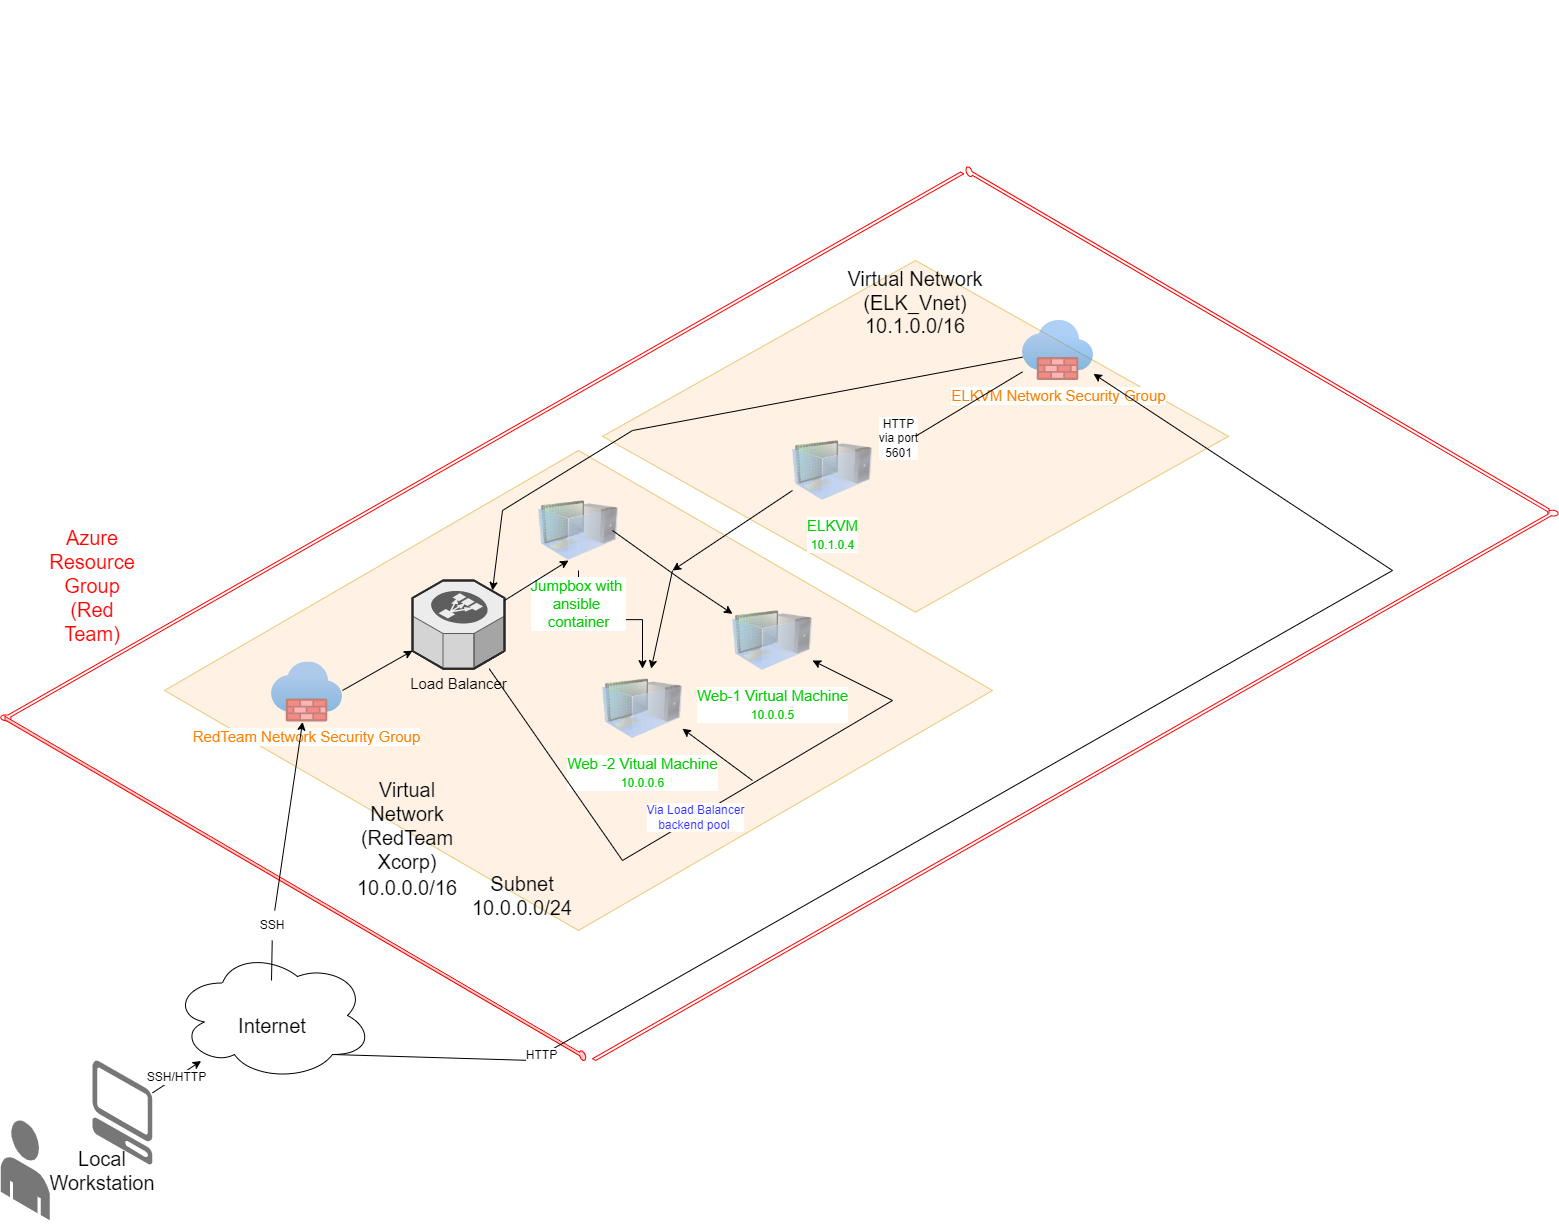

The diagram above was exported from draw.io. Its source (the exported page's mxGraphModel, read from the mxfile embedded in the PNG):
<mxGraphModel dx="1483" dy="1799" grid="1" gridSize="10" guides="1" tooltips="1" connect="1" arrows="1" fold="1" page="1" pageScale="1" pageWidth="850" pageHeight="1100" math="0" shadow="0">
  <root>
    <mxCell id="0" />
    <mxCell id="1" parent="0" />
    <mxCell id="4S3LYzeH3MM3_yHQhgBc-76" value="Virtual Network&lt;br&gt;(ELK_Vnet)" style="rhombus;whiteSpace=wrap;html=1;fontSize=20;verticalAlign=top;strokeColor=#d79b00;strokeWidth=1;dashed=0;opacity=50;fillColor=#ffe6cc;" vertex="1" parent="1">
      <mxGeometry x="620" y="150" width="626" height="351.65" as="geometry" />
    </mxCell>
    <mxCell id="4S3LYzeH3MM3_yHQhgBc-38" value="" style="rhombus;whiteSpace=wrap;html=1;fontSize=20;verticalAlign=top;strokeColor=#d79b00;strokeWidth=1;dashed=0;opacity=50;fillColor=#ffe6cc;" vertex="1" parent="1">
      <mxGeometry x="182" y="340" width="828" height="480" as="geometry" />
    </mxCell>
    <mxCell id="4S3LYzeH3MM3_yHQhgBc-4" value="" style="verticalLabelPosition=bottom;html=1;verticalAlign=top;strokeWidth=1;align=center;outlineConnect=0;dashed=0;outlineConnect=0;shape=mxgraph.aws3d.end_user;strokeColor=none;fillColor=#777777;aspect=fixed;direction=east;" vertex="1" parent="1">
      <mxGeometry x="18.3" y="1009.4" width="49" height="100.46" as="geometry" />
    </mxCell>
    <mxCell id="4S3LYzeH3MM3_yHQhgBc-5" value="" style="verticalLabelPosition=bottom;html=1;verticalAlign=top;strokeWidth=1;align=center;outlineConnect=0;dashed=0;outlineConnect=0;shape=mxgraph.aws3d.client;aspect=fixed;strokeColor=none;fillColor=#777777;direction=east;" vertex="1" parent="1">
      <mxGeometry x="110" y="950" width="60" height="104" as="geometry" />
    </mxCell>
    <mxCell id="4S3LYzeH3MM3_yHQhgBc-8" value="" style="ellipse;shape=cloud;whiteSpace=wrap;html=1;" vertex="1" parent="1">
      <mxGeometry x="190" y="840" width="200" height="130" as="geometry" />
    </mxCell>
    <mxCell id="4S3LYzeH3MM3_yHQhgBc-17" value="Load Balancer" style="verticalLabelPosition=bottom;html=1;verticalAlign=top;strokeWidth=1;align=center;outlineConnect=0;dashed=0;outlineConnect=0;shape=mxgraph.aws3d.elasticLoadBalancing;fillColor=#ECECEC;strokeColor=#5E5E5E;aspect=fixed;fontSize=15;" vertex="1" parent="1">
      <mxGeometry x="430" y="470" width="92" height="88.17" as="geometry" />
    </mxCell>
    <mxCell id="4S3LYzeH3MM3_yHQhgBc-22" value="" style="verticalLabelPosition=bottom;html=1;verticalAlign=top;strokeWidth=1;align=center;outlineConnect=0;dashed=0;outlineConnect=0;shape=mxgraph.aws3d.arrowlessNE;fillColor=#FFFFFF;aspect=fixed;strokeColor=#FF0000;" vertex="1" parent="1">
      <mxGeometry x="18.3" y="61.519999999999996" width="962.89" height="548.48" as="geometry" />
    </mxCell>
    <mxCell id="4S3LYzeH3MM3_yHQhgBc-23" value="" style="verticalLabelPosition=bottom;html=1;verticalAlign=top;strokeWidth=1;align=center;outlineConnect=0;dashed=0;outlineConnect=0;shape=mxgraph.aws3d.arrowlessNE;fillColor=#FFFFFF;aspect=fixed;direction=west;strokeColor=#FF0000;" vertex="1" parent="1">
      <mxGeometry x="610" y="400" width="965.56" height="550" as="geometry" />
    </mxCell>
    <mxCell id="4S3LYzeH3MM3_yHQhgBc-27" value="" style="verticalLabelPosition=bottom;html=1;verticalAlign=top;strokeWidth=1;align=center;outlineConnect=0;dashed=0;outlineConnect=0;shape=mxgraph.aws3d.arrowlessNE;fillColor=#FFFFFF;aspect=fixed;direction=east;rotation=60;strokeColor=#FF0000;" vertex="1" parent="1">
      <mxGeometry x="980" y="61.519999999999996" width="590" height="336.08" as="geometry" />
    </mxCell>
    <mxCell id="4S3LYzeH3MM3_yHQhgBc-28" value="" style="verticalLabelPosition=bottom;html=1;verticalAlign=top;strokeWidth=1;align=center;outlineConnect=0;dashed=0;outlineConnect=0;shape=mxgraph.aws3d.arrowlessNE;fillColor=#f8cecc;aspect=fixed;direction=west;rotation=60;strokeColor=#FF0000;" vertex="1" parent="1">
      <mxGeometry x="19.05" y="610.12" width="587.66" height="334.75" as="geometry" />
    </mxCell>
    <mxCell id="4S3LYzeH3MM3_yHQhgBc-29" value="Internet" style="text;html=1;strokeColor=none;fillColor=none;align=center;verticalAlign=middle;whiteSpace=wrap;rounded=0;fontSize=20;" vertex="1" parent="1">
      <mxGeometry x="216" y="900" width="148" height="30" as="geometry" />
    </mxCell>
    <mxCell id="4S3LYzeH3MM3_yHQhgBc-30" value="Local Workstation" style="text;html=1;strokeColor=none;fillColor=none;align=center;verticalAlign=middle;whiteSpace=wrap;rounded=0;fontSize=20;" vertex="1" parent="1">
      <mxGeometry x="90" y="1026.94" width="60" height="65.37" as="geometry" />
    </mxCell>
    <mxCell id="4S3LYzeH3MM3_yHQhgBc-42" value="Azure Resource Group (Red Team)" style="text;html=1;strokeColor=none;fillColor=none;align=center;verticalAlign=middle;whiteSpace=wrap;rounded=0;fontSize=20;opacity=50;rotation=0;fontColor=#FF0000;" vertex="1" parent="1">
      <mxGeometry x="80" y="460" width="60" height="30" as="geometry" />
    </mxCell>
    <mxCell id="4S3LYzeH3MM3_yHQhgBc-48" value="" style="text;html=1;strokeColor=none;fillColor=none;align=center;verticalAlign=middle;whiteSpace=wrap;rounded=0;fontSize=20;opacity=50;" vertex="1" parent="1">
      <mxGeometry x="550" y="570" width="60" height="30" as="geometry" />
    </mxCell>
    <mxCell id="4S3LYzeH3MM3_yHQhgBc-57" value="" style="endArrow=classic;html=1;rounded=0;fontSize=20;" edge="1" parent="1" target="4S3LYzeH3MM3_yHQhgBc-17">
      <mxGeometry width="50" height="50" relative="1" as="geometry">
        <mxPoint x="360" y="580" as="sourcePoint" />
        <mxPoint x="410" y="530" as="targetPoint" />
      </mxGeometry>
    </mxCell>
    <mxCell id="4S3LYzeH3MM3_yHQhgBc-58" value="ELKVM Network Security Group" style="aspect=fixed;html=1;points=[];align=center;image;fontSize=15;image=img/lib/azure2/networking/Firewalls.svg;opacity=50;fontColor=#FF8000;" vertex="1" parent="1">
      <mxGeometry x="1040" y="210" width="71" height="60" as="geometry" />
    </mxCell>
    <mxCell id="4S3LYzeH3MM3_yHQhgBc-59" value="RedTeam Network Security Group" style="aspect=fixed;html=1;points=[];align=center;image;fontSize=15;image=img/lib/azure2/networking/Firewalls.svg;opacity=50;fontColor=#FF8000;" vertex="1" parent="1">
      <mxGeometry x="289" y="551.43" width="71" height="60" as="geometry" />
    </mxCell>
    <mxCell id="4S3LYzeH3MM3_yHQhgBc-62" value="Web-1 Virtual Machine&lt;br style=&quot;font-size: 14px&quot;&gt;&lt;font style=&quot;font-size: 12px&quot;&gt;10.0.0.5&lt;/font&gt;" style="image;html=1;image=img/lib/clip_art/computers/Virtual_Machine_128x128.png;fontSize=15;opacity=50;fontColor=#00CC00;" vertex="1" parent="1">
      <mxGeometry x="750" y="490" width="80" height="80" as="geometry" />
    </mxCell>
    <mxCell id="4S3LYzeH3MM3_yHQhgBc-63" value="Web -2 Vitual Machine&lt;br style=&quot;font-size: 14px&quot;&gt;&lt;font style=&quot;font-size: 12px&quot;&gt;10.0.0.6&lt;/font&gt;" style="image;html=1;image=img/lib/clip_art/computers/Virtual_Machine_128x128.png;fontSize=15;opacity=50;fontColor=#00CC00;" vertex="1" parent="1">
      <mxGeometry x="620" y="558.17" width="80" height="80" as="geometry" />
    </mxCell>
    <mxCell id="4S3LYzeH3MM3_yHQhgBc-114" value="" style="edgeStyle=orthogonalEdgeStyle;rounded=0;orthogonalLoop=1;jettySize=auto;html=1;fontSize=20;fontColor=#00CC00;" edge="1" parent="1" source="4S3LYzeH3MM3_yHQhgBc-64" target="4S3LYzeH3MM3_yHQhgBc-63">
      <mxGeometry relative="1" as="geometry" />
    </mxCell>
    <mxCell id="4S3LYzeH3MM3_yHQhgBc-64" value="Jumpbox with &lt;br&gt;ansible &lt;br&gt;container" style="image;html=1;image=img/lib/clip_art/computers/Virtual_Machine_128x128.png;fontSize=15;opacity=50;fontColor=#00CC00;" vertex="1" parent="1">
      <mxGeometry x="556" y="380" width="80" height="80" as="geometry" />
    </mxCell>
    <mxCell id="4S3LYzeH3MM3_yHQhgBc-65" value="" style="endArrow=classic;html=1;rounded=0;fontSize=15;entryX=0.375;entryY=0.875;entryDx=0;entryDy=0;entryPerimeter=0;" edge="1" parent="1" target="4S3LYzeH3MM3_yHQhgBc-64">
      <mxGeometry width="50" height="50" relative="1" as="geometry">
        <mxPoint x="522" y="490" as="sourcePoint" />
        <mxPoint x="572" y="440" as="targetPoint" />
      </mxGeometry>
    </mxCell>
    <mxCell id="4S3LYzeH3MM3_yHQhgBc-67" value="" style="endArrow=classic;html=1;rounded=0;fontSize=15;startArrow=none;" edge="1" parent="1" source="4S3LYzeH3MM3_yHQhgBc-69" target="4S3LYzeH3MM3_yHQhgBc-59">
      <mxGeometry width="50" height="50" relative="1" as="geometry">
        <mxPoint x="289" y="869.9999999999998" as="sourcePoint" />
        <mxPoint x="339" y="819.9999999999998" as="targetPoint" />
      </mxGeometry>
    </mxCell>
    <mxCell id="4S3LYzeH3MM3_yHQhgBc-69" value="SSH" style="text;html=1;strokeColor=none;fillColor=none;align=center;verticalAlign=middle;whiteSpace=wrap;rounded=0;fontSize=12;opacity=50;" vertex="1" parent="1">
      <mxGeometry x="260" y="800" width="60" height="30" as="geometry" />
    </mxCell>
    <mxCell id="4S3LYzeH3MM3_yHQhgBc-71" value="" style="endArrow=none;html=1;rounded=0;fontSize=15;" edge="1" parent="1" target="4S3LYzeH3MM3_yHQhgBc-69">
      <mxGeometry width="50" height="50" relative="1" as="geometry">
        <mxPoint x="289" y="870" as="sourcePoint" />
        <mxPoint x="320.8093876702362" y="611.4299999999998" as="targetPoint" />
      </mxGeometry>
    </mxCell>
    <mxCell id="4S3LYzeH3MM3_yHQhgBc-77" value="ELKVM&lt;br style=&quot;font-size: 14px&quot;&gt;&lt;font style=&quot;font-size: 12px&quot;&gt;10.1.0.4&lt;/font&gt;" style="image;html=1;image=img/lib/clip_art/computers/Virtual_Machine_128x128.png;fontSize=15;opacity=50;fontColor=#00CC00;" vertex="1" parent="1">
      <mxGeometry x="810" y="320" width="80" height="80" as="geometry" />
    </mxCell>
    <mxCell id="4S3LYzeH3MM3_yHQhgBc-78" value="" style="endArrow=classic;html=1;rounded=0;fontSize=12;" edge="1" parent="1" target="4S3LYzeH3MM3_yHQhgBc-62">
      <mxGeometry width="50" height="50" relative="1" as="geometry">
        <mxPoint x="700" y="470" as="sourcePoint" />
        <mxPoint x="750" y="420" as="targetPoint" />
      </mxGeometry>
    </mxCell>
    <mxCell id="4S3LYzeH3MM3_yHQhgBc-79" value="HTTP&lt;br&gt;via port&lt;br&gt;5601" style="endArrow=classic;html=1;rounded=0;fontSize=12;startArrow=none;" edge="1" parent="1" source="4S3LYzeH3MM3_yHQhgBc-76">
      <mxGeometry width="50" height="50" relative="1" as="geometry">
        <mxPoint x="810" y="830" as="sourcePoint" />
        <mxPoint x="900" y="330" as="targetPoint" />
      </mxGeometry>
    </mxCell>
    <mxCell id="4S3LYzeH3MM3_yHQhgBc-87" value="" style="endArrow=none;html=1;rounded=0;fontSize=12;" edge="1" parent="1">
      <mxGeometry width="50" height="50" relative="1" as="geometry">
        <mxPoint x="630" y="420" as="sourcePoint" />
        <mxPoint x="700" y="470" as="targetPoint" />
      </mxGeometry>
    </mxCell>
    <mxCell id="4S3LYzeH3MM3_yHQhgBc-90" value="" style="endArrow=classic;html=1;rounded=0;fontSize=12;" edge="1" parent="1" target="4S3LYzeH3MM3_yHQhgBc-63">
      <mxGeometry width="50" height="50" relative="1" as="geometry">
        <mxPoint x="690" y="460" as="sourcePoint" />
        <mxPoint x="740" y="410" as="targetPoint" />
      </mxGeometry>
    </mxCell>
    <mxCell id="4S3LYzeH3MM3_yHQhgBc-95" value="HTTP" style="endArrow=classic;html=1;rounded=0;fontSize=12;exitX=0.8;exitY=0.8;exitDx=0;exitDy=0;exitPerimeter=0;" edge="1" parent="1" source="4S3LYzeH3MM3_yHQhgBc-8" target="4S3LYzeH3MM3_yHQhgBc-58">
      <mxGeometry x="-0.7295" width="50" height="50" relative="1" as="geometry">
        <mxPoint x="370" y="1222.4615009014424" as="sourcePoint" />
        <mxPoint x="1030" y="500" as="targetPoint" />
        <Array as="points">
          <mxPoint x="550" y="950" />
          <mxPoint x="1410" y="460" />
        </Array>
        <mxPoint as="offset" />
      </mxGeometry>
    </mxCell>
    <mxCell id="4S3LYzeH3MM3_yHQhgBc-98" value="" style="endArrow=none;html=1;rounded=0;fontSize=12;" edge="1" parent="1" source="4S3LYzeH3MM3_yHQhgBc-58" target="4S3LYzeH3MM3_yHQhgBc-76">
      <mxGeometry width="50" height="50" relative="1" as="geometry">
        <mxPoint x="1010" y="277.0790378006873" as="sourcePoint" />
        <mxPoint x="900" y="330" as="targetPoint" />
      </mxGeometry>
    </mxCell>
    <mxCell id="4S3LYzeH3MM3_yHQhgBc-100" value="Virtual Network&lt;br&gt;(RedTeam&lt;br&gt;Xcorp)" style="text;html=1;strokeColor=none;fillColor=none;align=center;verticalAlign=middle;whiteSpace=wrap;rounded=0;fontSize=20;opacity=50;" vertex="1" parent="1">
      <mxGeometry x="395" y="700" width="60" height="30" as="geometry" />
    </mxCell>
    <mxCell id="4S3LYzeH3MM3_yHQhgBc-103" value="" style="endArrow=classic;html=1;rounded=0;fontSize=20;fontColor=#FF0000;" edge="1" parent="1" source="4S3LYzeH3MM3_yHQhgBc-58">
      <mxGeometry width="50" height="50" relative="1" as="geometry">
        <mxPoint x="980" y="240" as="sourcePoint" />
        <mxPoint x="510" y="480" as="targetPoint" />
        <Array as="points">
          <mxPoint x="650" y="320" />
          <mxPoint x="520" y="400" />
        </Array>
      </mxGeometry>
    </mxCell>
    <mxCell id="4S3LYzeH3MM3_yHQhgBc-105" value="&lt;font color=&quot;#3333ff&quot;&gt;Via Load Balancer&lt;br&gt;backend pool&amp;nbsp;&lt;/font&gt;" style="endArrow=classic;html=1;rounded=0;fontSize=12;fontColor=#FF0000;" edge="1" parent="1" source="4S3LYzeH3MM3_yHQhgBc-17" target="4S3LYzeH3MM3_yHQhgBc-62">
      <mxGeometry width="50" height="50" relative="1" as="geometry">
        <mxPoint x="470" y="640" as="sourcePoint" />
        <mxPoint x="500" y="620" as="targetPoint" />
        <Array as="points">
          <mxPoint x="640" y="750" />
          <mxPoint x="910" y="590" />
        </Array>
      </mxGeometry>
    </mxCell>
    <mxCell id="4S3LYzeH3MM3_yHQhgBc-106" value="" style="endArrow=classic;html=1;rounded=0;fontSize=20;fontColor=#FF0000;entryX=1;entryY=0.75;entryDx=0;entryDy=0;" edge="1" parent="1" target="4S3LYzeH3MM3_yHQhgBc-63">
      <mxGeometry width="50" height="50" relative="1" as="geometry">
        <mxPoint x="770" y="670" as="sourcePoint" />
        <mxPoint x="700" y="610" as="targetPoint" />
      </mxGeometry>
    </mxCell>
    <mxCell id="4S3LYzeH3MM3_yHQhgBc-110" value="10.0.0.0/16&lt;br&gt;" style="text;html=1;strokeColor=none;fillColor=none;align=center;verticalAlign=middle;whiteSpace=wrap;rounded=0;fontSize=20;fontColor=#000000;opacity=50;" vertex="1" parent="1">
      <mxGeometry x="395" y="762.49" width="60" height="30" as="geometry" />
    </mxCell>
    <mxCell id="4S3LYzeH3MM3_yHQhgBc-111" value="Subnet&lt;br&gt;10.0.0.0/24" style="text;html=1;strokeColor=none;fillColor=none;align=center;verticalAlign=middle;whiteSpace=wrap;rounded=0;fontSize=20;fontColor=#000000;opacity=50;" vertex="1" parent="1">
      <mxGeometry x="510" y="770" width="60" height="30" as="geometry" />
    </mxCell>
    <mxCell id="4S3LYzeH3MM3_yHQhgBc-112" value="10.1.0.0/16" style="text;html=1;strokeColor=none;fillColor=none;align=center;verticalAlign=middle;whiteSpace=wrap;rounded=0;fontSize=20;fontColor=#000000;opacity=50;" vertex="1" parent="1">
      <mxGeometry x="903" y="200" width="60" height="30" as="geometry" />
    </mxCell>
    <mxCell id="4S3LYzeH3MM3_yHQhgBc-115" value="" style="endArrow=classic;html=1;rounded=0;fontSize=20;fontColor=#00CC00;exitX=0;exitY=0.75;exitDx=0;exitDy=0;" edge="1" parent="1" source="4S3LYzeH3MM3_yHQhgBc-77">
      <mxGeometry width="50" height="50" relative="1" as="geometry">
        <mxPoint x="690" y="490" as="sourcePoint" />
        <mxPoint x="690" y="460" as="targetPoint" />
      </mxGeometry>
    </mxCell>
    <mxCell id="4S3LYzeH3MM3_yHQhgBc-117" value="&lt;font color=&quot;#000000&quot;&gt;SSH/HTTP&lt;/font&gt;" style="endArrow=classic;html=1;rounded=0;fontSize=12;fontColor=#00CC00;" edge="1" parent="1" source="4S3LYzeH3MM3_yHQhgBc-5" target="4S3LYzeH3MM3_yHQhgBc-8">
      <mxGeometry width="50" height="50" relative="1" as="geometry">
        <mxPoint x="180" y="1040" as="sourcePoint" />
        <mxPoint x="230" y="990" as="targetPoint" />
      </mxGeometry>
    </mxCell>
  </root>
</mxGraphModel>